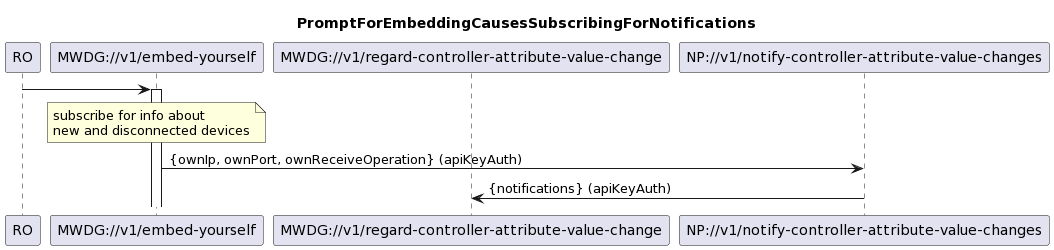

The diagram above was rendered by PlantUML. Its source (embedded in the PNG):
@startuml
skinparam responseMessageBelowArrow true

title PromptForEmbeddingCausesSubscribingForNotifications

participant "RO" as ro
participant "MWDG://v1/embed-yourself" as mwdg
participant "MWDG://v1/regard-controller-attribute-value-change" as receivers
participant "NP://v1/notify-controller-attribute-value-changes" as npnew

ro -> mwdg
activate mwdg

note over mwdg
subscribe for info about 
new and disconnected devices
end note
mwdg -> npnew: {ownIp, ownPort, ownReceiveOperation} (apiKeyAuth)
npnew -> receivers: {notifications} (apiKeyAuth)
@enduml